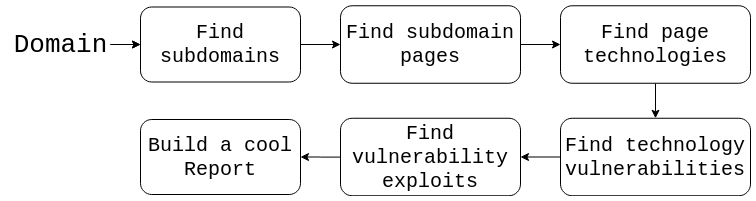

The diagram above was exported from draw.io. Its source (the exported page's mxGraphModel, read from the mxfile embedded in the PNG):
<mxGraphModel dx="1422" dy="783" grid="1" gridSize="10" guides="1" tooltips="1" connect="1" arrows="1" fold="1" page="1" pageScale="1" pageWidth="850" pageHeight="1100" math="0" shadow="0">
  <root>
    <mxCell id="0" />
    <mxCell id="1" parent="0" />
    <mxCell id="gn2Zqu4ILPt-dnuLv3eX-10" style="edgeStyle=orthogonalEdgeStyle;rounded=0;orthogonalLoop=1;jettySize=auto;html=1;exitX=1;exitY=0.5;exitDx=0;exitDy=0;entryX=0;entryY=0.5;entryDx=0;entryDy=0;fontFamily=Courier New;fontSize=20;" edge="1" parent="1" source="gn2Zqu4ILPt-dnuLv3eX-1" target="gn2Zqu4ILPt-dnuLv3eX-5">
      <mxGeometry relative="1" as="geometry" />
    </mxCell>
    <mxCell id="gn2Zqu4ILPt-dnuLv3eX-1" value="&lt;font style=&quot;font-size: 20px;&quot;&gt;Find subdomains&lt;/font&gt;" style="rounded=1;whiteSpace=wrap;html=1;fontFamily=Courier New;fontSize=20;" vertex="1" parent="1">
      <mxGeometry x="150" y="97.5" width="160" height="75" as="geometry" />
    </mxCell>
    <mxCell id="gn2Zqu4ILPt-dnuLv3eX-15" value="" style="edgeStyle=orthogonalEdgeStyle;rounded=0;orthogonalLoop=1;jettySize=auto;html=1;fontFamily=Courier New;fontSize=14;" edge="1" parent="1" target="gn2Zqu4ILPt-dnuLv3eX-1">
      <mxGeometry relative="1" as="geometry">
        <mxPoint x="120" y="135" as="sourcePoint" />
      </mxGeometry>
    </mxCell>
    <mxCell id="gn2Zqu4ILPt-dnuLv3eX-2" value="Domain" style="text;html=1;align=center;verticalAlign=middle;resizable=0;points=[];autosize=1;fontFamily=Courier New;fontSize=26;" vertex="1" parent="1">
      <mxGeometry x="15" y="115" width="110" height="40" as="geometry" />
    </mxCell>
    <mxCell id="gn2Zqu4ILPt-dnuLv3eX-3" value="" style="endArrow=classic;html=1;fontFamily=Courier New;fontSize=18;entryX=0;entryY=0.5;entryDx=0;entryDy=0;" edge="1" parent="1" target="gn2Zqu4ILPt-dnuLv3eX-1">
      <mxGeometry width="50" height="50" relative="1" as="geometry">
        <mxPoint x="120" y="135" as="sourcePoint" />
        <mxPoint x="70" y="190" as="targetPoint" />
      </mxGeometry>
    </mxCell>
    <mxCell id="gn2Zqu4ILPt-dnuLv3eX-22" value="" style="edgeStyle=orthogonalEdgeStyle;rounded=0;orthogonalLoop=1;jettySize=auto;html=1;fontFamily=Courier New;fontSize=20;" edge="1" parent="1" source="gn2Zqu4ILPt-dnuLv3eX-5" target="gn2Zqu4ILPt-dnuLv3eX-16">
      <mxGeometry relative="1" as="geometry" />
    </mxCell>
    <mxCell id="gn2Zqu4ILPt-dnuLv3eX-5" value="Find subdomain pages" style="rounded=1;whiteSpace=wrap;html=1;fontFamily=Courier New;fontSize=20;" vertex="1" parent="1">
      <mxGeometry x="350" y="96.25" width="180" height="77.5" as="geometry" />
    </mxCell>
    <mxCell id="gn2Zqu4ILPt-dnuLv3eX-23" value="" style="edgeStyle=orthogonalEdgeStyle;rounded=0;orthogonalLoop=1;jettySize=auto;html=1;fontFamily=Courier New;fontSize=20;" edge="1" parent="1" source="gn2Zqu4ILPt-dnuLv3eX-16" target="gn2Zqu4ILPt-dnuLv3eX-17">
      <mxGeometry relative="1" as="geometry" />
    </mxCell>
    <mxCell id="gn2Zqu4ILPt-dnuLv3eX-16" value="Find page technologies" style="rounded=1;whiteSpace=wrap;html=1;fontFamily=Courier New;fontSize=20;" vertex="1" parent="1">
      <mxGeometry x="570" y="96.25" width="190" height="77.5" as="geometry" />
    </mxCell>
    <mxCell id="gn2Zqu4ILPt-dnuLv3eX-24" value="" style="edgeStyle=orthogonalEdgeStyle;rounded=0;orthogonalLoop=1;jettySize=auto;html=1;fontFamily=Courier New;fontSize=20;" edge="1" parent="1" source="gn2Zqu4ILPt-dnuLv3eX-17" target="gn2Zqu4ILPt-dnuLv3eX-18">
      <mxGeometry relative="1" as="geometry" />
    </mxCell>
    <mxCell id="gn2Zqu4ILPt-dnuLv3eX-17" value="Find technology vulnerabilities" style="rounded=1;whiteSpace=wrap;html=1;fontFamily=Courier New;fontSize=20;" vertex="1" parent="1">
      <mxGeometry x="570" y="208.75" width="190" height="77.5" as="geometry" />
    </mxCell>
    <mxCell id="gn2Zqu4ILPt-dnuLv3eX-25" value="" style="edgeStyle=orthogonalEdgeStyle;rounded=0;orthogonalLoop=1;jettySize=auto;html=1;fontFamily=Courier New;fontSize=20;" edge="1" parent="1" source="gn2Zqu4ILPt-dnuLv3eX-18" target="gn2Zqu4ILPt-dnuLv3eX-20">
      <mxGeometry relative="1" as="geometry" />
    </mxCell>
    <mxCell id="gn2Zqu4ILPt-dnuLv3eX-18" value="Find vulnerability exploits" style="rounded=1;whiteSpace=wrap;html=1;fontFamily=Courier New;fontSize=20;" vertex="1" parent="1">
      <mxGeometry x="350" y="208.75" width="180" height="77.5" as="geometry" />
    </mxCell>
    <mxCell id="gn2Zqu4ILPt-dnuLv3eX-20" value="Build a cool Report" style="rounded=1;whiteSpace=wrap;html=1;fontFamily=Courier New;fontSize=20;" vertex="1" parent="1">
      <mxGeometry x="150" y="210" width="160" height="75" as="geometry" />
    </mxCell>
  </root>
</mxGraphModel>